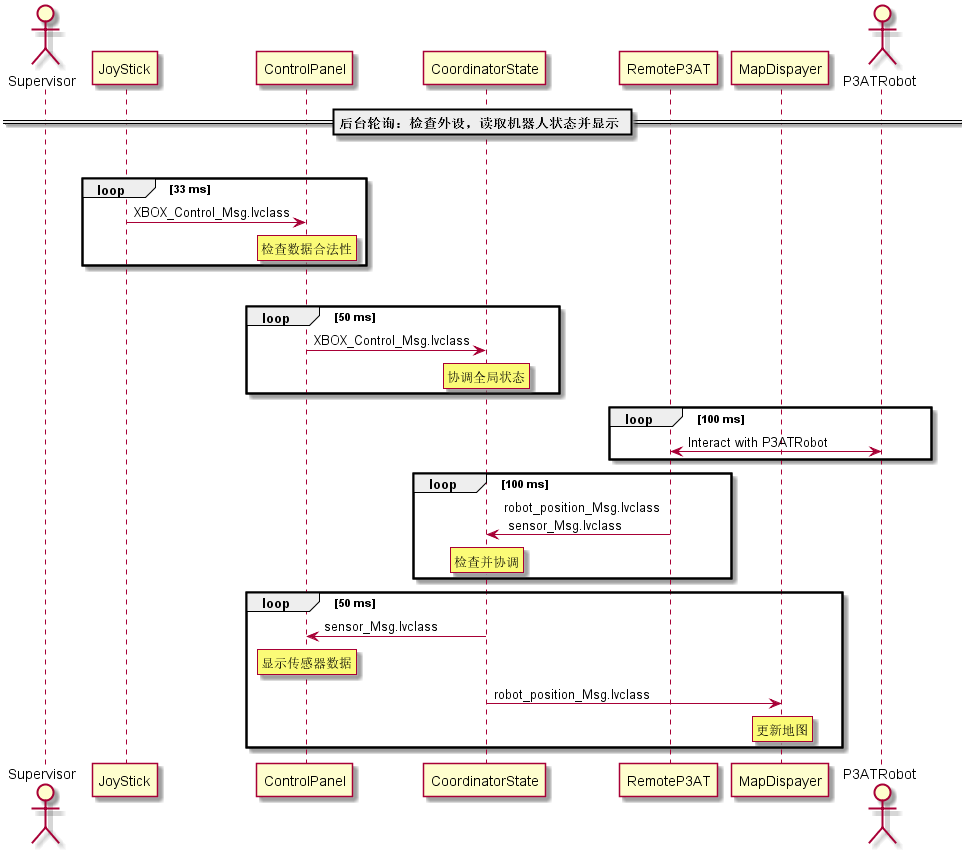

The diagram above was rendered by PlantUML. Its source (embedded in the PNG):
@startuml
actor Supervisor
participant JoyStick
participant ControlPanel
participant CoordinatorState
participant RemoteP3AT
participant MapDispayer
actor P3ATRobot
== 后台轮询：检查外设，读取机器人状态并显示 ==
group
loop 33 ms
JoyStick -> ControlPanel : XBOX_Control_Msg.lvclass
rnote over ControlPanel : 检查数据合法性
end
group
loop 50 ms
ControlPanel -> CoordinatorState : XBOX_Control_Msg.lvclass
rnote over CoordinatorState : 协调全局状态
end
loop 100 ms
RemoteP3AT <-> P3ATRobot : Interact with P3ATRobot
actor P3ATRobot
end
loop 100 ms
RemoteP3AT -> CoordinatorState : robot_position_Msg.lvclass \n sensor_Msg.lvclass
rnote over CoordinatorState : 检查并协调
end
loop 50 ms
CoordinatorState -> ControlPanel : sensor_Msg.lvclass
rnote over ControlPanel : 显示传感器数据
CoordinatorState -> MapDispayer : robot_position_Msg.lvclass
rnote over MapDispayer : 更新地图
end

@enduml